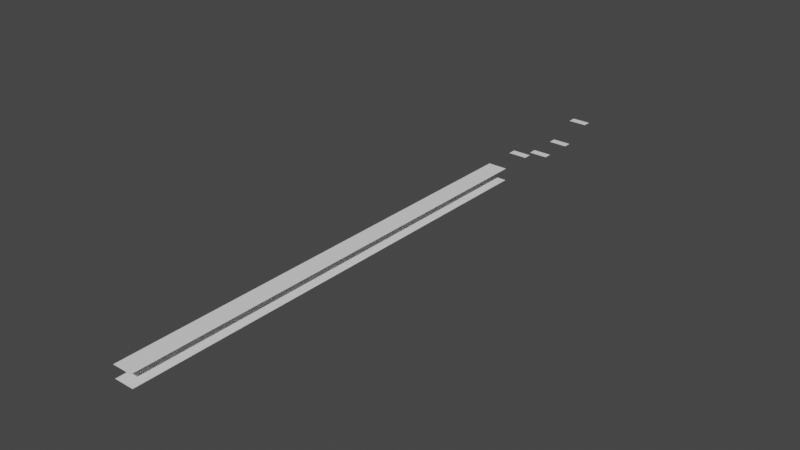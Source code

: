 # Source: MyLine.blend  (saved by Blender 2.93.21; exported with 4.5.12 LTS)
import bpy
from mathutils import Matrix  # noqa: F401  (used for matrix-valued properties, if any)

bpy.ops.wm.read_factory_settings(use_empty=True)
scene = bpy.context.scene
scene.name = 'Scene'

# ---- collections
col_myline_lin = bpy.data.collections.new('MyLine.lin'); scene.collection.children.link(col_myline_lin)

# ---- materials (node trees are filled in below, after node groups)
mat_myline_lin_001 = bpy.data.materials.new('MyLine.lin.001')
mat_myline_lin_001.use_transparency_overlap = False
mat_myline_lin_001.show_transparent_back = False
mat_myline_lin_001.use_backface_culling = True
mat_myline_lin_001.use_transparent_shadow = False

# ---- material node trees

# ---- world
world_world = bpy.data.worlds.new('World'); scene.world = world_world
world_world.use_nodes = True; world_world.node_tree.nodes.clear()
_N = world_world.node_tree.nodes; _L = world_world.node_tree.links
n0 = _N.new('ShaderNodeOutputWorld'); n0.name = 'World Output'; n0.location = (300, 300)
n1 = _N.new('ShaderNodeBackground'); n1.name = 'Background'; n1.location = (10, 300)
n1.inputs[0].default_value = (0.05088, 0.05088, 0.05088, 1.0)
_L.new(n1.outputs[0], n0.inputs[0])
n0.is_active_output = True
world_world.color = (0.05088, 0.05088, 0.05088)
world_world.use_sun_shadow = False
world_world.sun_shadow_jitter_overblur = 0.0

# ---- meshes
me_plane_006 = bpy.data.meshes.new('Plane.006')
me_plane_006.from_pydata([(-0.7998, -18.5, 0.0), (0.7998, -18.5, 0.0), (0.7998, 18.5, 0.0), (-0.7998, 18.5, 0.0)], [], [(0, 1, 2, 3)])
_uv = me_plane_006.uv_layers.new(name='UVMap')
_uv.uv.foreach_set('vector', [0.05591, 0.0, 0.2336, 0.0, 0.2336, 1.0, 0.05591, 1.0])
me_plane_006.materials.append(mat_myline_lin_001)
me_plane_006.use_remesh_fix_poles = True
me_plane_006.use_remesh_preserve_attributes = False
me_plane_006.update()
me_plane_007 = bpy.data.meshes.new('Plane.007')
me_plane_007.from_pydata([(-0.7998, -18.5, 1.0), (0.7998, -18.5, 1.0), (0.7998, 18.5, 1.0), (-0.7998, 18.5, 1.0)], [], [(0, 1, 2, 3)])
_uv = me_plane_007.uv_layers.new(name='UVMap')
_uv.uv.foreach_set('vector', [0.3137, 0.0, 0.4915, 0.0, 0.4915, 1.0, 0.3137, 1.0])
me_plane_007.materials.append(mat_myline_lin_001)
me_plane_007.use_remesh_fix_poles = True
me_plane_007.use_remesh_preserve_attributes = False
me_plane_007.update()
me_plane_008 = bpy.data.meshes.new('Plane.008')
me_plane_008.from_pydata([(-0.769, 27.42, 0.0), (0.769, 27.42, 0.0), (0.769, 28.08, 0.0), (-0.769, 28.08, 0.0)], [], [(0, 1, 2, 3)])
_uv = me_plane_008.uv_layers.new(name='UVMap')
_uv.uv.foreach_set('vector', [0.05396, 0.741, 0.2249, 0.741, 0.2249, 0.759, 0.05396, 0.759])
me_plane_008.materials.append(mat_myline_lin_001)
me_plane_008.use_remesh_fix_poles = True
me_plane_008.use_remesh_preserve_attributes = False
me_plane_008.update()
me_plane_009 = bpy.data.meshes.new('Plane.009')
me_plane_009.from_pydata([(-0.769, 24.38, 0.0), (0.769, 24.38, 0.0), (0.769, 25.05, 0.0), (-0.769, 25.05, 0.0)], [], [(0, 1, 2, 3)])
_uv = me_plane_009.uv_layers.new(name='UVMap')
_uv.uv.foreach_set('vector', [0.05396, 0.6589, 0.2249, 0.6589, 0.2249, 0.677, 0.05396, 0.677])
me_plane_009.materials.append(mat_myline_lin_001)
me_plane_009.use_remesh_fix_poles = True
me_plane_009.use_remesh_preserve_attributes = False
me_plane_009.update()
me_plane_010 = bpy.data.meshes.new('Plane.010')
me_plane_010.from_pydata([(-0.769, 30.46, 1.0), (0.7712, 30.46, 1.0), (0.7712, 31.13, 1.0), (-0.769, 31.13, 1.0)], [], [(0, 1, 2, 3)])
_uv = me_plane_010.uv_layers.new(name='UVMap')
_uv.uv.foreach_set('vector', [0.3193, 0.8232, 0.4905, 0.8232, 0.4905, 0.8413, 0.3193, 0.8413])
me_plane_010.materials.append(mat_myline_lin_001)
me_plane_010.use_remesh_fix_poles = True
me_plane_010.use_remesh_preserve_attributes = False
me_plane_010.update()
me_plane_011 = bpy.data.meshes.new('Plane.011')
me_plane_011.from_pydata([(-0.769, 21.26, 1.0), (0.7712, 21.26, 1.0), (0.7712, 21.93, 1.0), (-0.769, 21.93, 1.0)], [], [(0, 1, 2, 3)])
_uv = me_plane_011.uv_layers.new(name='UVMap')
_uv.uv.foreach_set('vector', [0.3193, 0.5747, 0.4905, 0.5747, 0.4905, 0.5928, 0.3193, 0.5928])
me_plane_011.materials.append(mat_myline_lin_001)
me_plane_011.use_remesh_fix_poles = True
me_plane_011.use_remesh_preserve_attributes = False
me_plane_011.update()

# ---- objects
ob_plane = bpy.data.objects.new('Plane', me_plane_006)
ob_plane_001 = bpy.data.objects.new('Plane.001', me_plane_007)
ob_plane_002 = bpy.data.objects.new('Plane.002', me_plane_008)
ob_plane_003 = bpy.data.objects.new('Plane.003', me_plane_009)
ob_plane_004 = bpy.data.objects.new('Plane.004', me_plane_010)
ob_plane_005 = bpy.data.objects.new('Plane.005', me_plane_011)

# ---- transforms, parenting, visibility, modifiers, constraints
ob_plane.location = (0.0, 0.0, 0.0)
ob_plane_001.location = (0.0, 0.0, 0.0)
ob_plane_002.location = (0.0, 0.0, 0.0)
ob_plane_003.location = (0.0, 0.0, 0.0)
ob_plane_004.location = (0.0, 0.0, 0.0)
ob_plane_005.location = (0.0, 0.0, 0.0)

# ---- collection membership
col_myline_lin.objects.link(ob_plane)
col_myline_lin.objects.link(ob_plane_001)
col_myline_lin.objects.link(ob_plane_002)
col_myline_lin.objects.link(ob_plane_003)
col_myline_lin.objects.link(ob_plane_004)
col_myline_lin.objects.link(ob_plane_005)

# ---- scene / render settings (as saved in the file)
scene.frame_start = 1; scene.frame_end = 250; scene.frame_set(1)
scene.render.engine = 'BLENDER_EEVEE_NEXT'
scene.cycles.use_denoising = False
scene.cycles.samples = 128
scene.cycles.sampling_pattern = 'TABULATED_SOBOL'
scene.cycles.use_adaptive_sampling = False
scene.cycles.use_light_tree = False
scene.view_settings.view_transform = 'Filmic'
bpy.context.view_layer.update()

# ---- added for rendering (the .blend has no active camera and no usable light): camera, sun
cam_auto = bpy.data.cameras.new('AutoCamera')
cam_auto.lens = 50.0
cam_auto.sensor_width = 36.0
cam_auto.clip_end = 1000.0
ob_auto_camera = bpy.data.objects.new('AutoCamera', cam_auto)
scene.collection.objects.link(ob_auto_camera)
ob_auto_camera.location = (45.9506, -48.8265, 37.2605)
ob_auto_camera.rotation_euler = (1.09748, -7.21219e-08, 0.694738)
scene.camera = ob_auto_camera
light_auto_sun = bpy.data.lights.new('AutoSun', 'SUN')
light_auto_sun.energy = 3.0
light_auto_sun.angle = 0.0523599
ob_auto_sun = bpy.data.objects.new('AutoSun', light_auto_sun)
scene.collection.objects.link(ob_auto_sun)
ob_auto_sun.rotation_euler = (0.872665, 0.174533, 0.523599)
bpy.context.view_layer.update()
